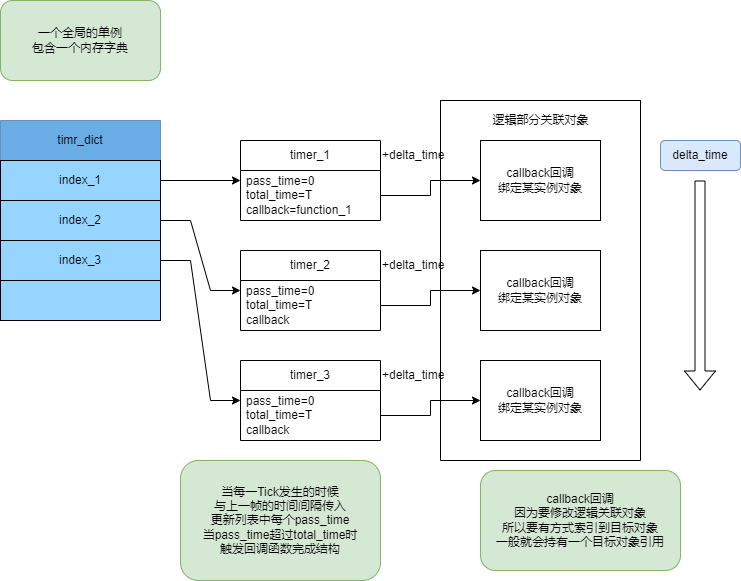

The diagram above was exported from draw.io. Its source (the exported page's mxGraphModel, read from the mxfile embedded in the PNG):
<mxGraphModel dx="1102" dy="865" grid="1" gridSize="10" guides="1" tooltips="1" connect="1" arrows="1" fold="1" page="1" pageScale="1" pageWidth="827" pageHeight="1169" math="1" shadow="0">
  <root>
    <mxCell id="0" />
    <mxCell id="1" parent="0" />
    <mxCell id="jSJ0Ag2GljcsVm-rb2GO-1" value="timr_dict" style="swimlane;fontStyle=0;childLayout=stackLayout;horizontal=1;startSize=40;horizontalStack=0;resizeParent=1;resizeParentMax=0;resizeLast=0;collapsible=1;marginBottom=0;whiteSpace=wrap;html=1;fillColor=#6AACE6;strokeColor=#6c8ebf;" parent="1" vertex="1">
      <mxGeometry x="40" y="400" width="160" height="200" as="geometry" />
    </mxCell>
    <mxCell id="jSJ0Ag2GljcsVm-rb2GO-7" value="index_1" style="rounded=0;whiteSpace=wrap;html=1;fillColor=#96D5FF;" parent="jSJ0Ag2GljcsVm-rb2GO-1" vertex="1">
      <mxGeometry y="40" width="160" height="40" as="geometry" />
    </mxCell>
    <mxCell id="jSJ0Ag2GljcsVm-rb2GO-10" value="index_2" style="rounded=0;whiteSpace=wrap;html=1;fillColor=#96D5FF;" parent="jSJ0Ag2GljcsVm-rb2GO-1" vertex="1">
      <mxGeometry y="80" width="160" height="40" as="geometry" />
    </mxCell>
    <mxCell id="jSJ0Ag2GljcsVm-rb2GO-11" value="index_3" style="rounded=0;whiteSpace=wrap;html=1;fillColor=#96D5FF;" parent="jSJ0Ag2GljcsVm-rb2GO-1" vertex="1">
      <mxGeometry y="120" width="160" height="40" as="geometry" />
    </mxCell>
    <mxCell id="jSJ0Ag2GljcsVm-rb2GO-27" value="" style="rounded=0;whiteSpace=wrap;html=1;fillColor=#96D5FF;" parent="jSJ0Ag2GljcsVm-rb2GO-1" vertex="1">
      <mxGeometry y="160" width="160" height="40" as="geometry" />
    </mxCell>
    <mxCell id="jSJ0Ag2GljcsVm-rb2GO-12" value="一个全局的单例&lt;br&gt;包含一个内存字典" style="rounded=1;whiteSpace=wrap;html=1;fillColor=#d5e8d4;strokeColor=#82b366;" parent="1" vertex="1">
      <mxGeometry x="40" y="280" width="160" height="80" as="geometry" />
    </mxCell>
    <mxCell id="jSJ0Ag2GljcsVm-rb2GO-13" value="timer_1" style="swimlane;fontStyle=0;childLayout=stackLayout;horizontal=1;startSize=30;horizontalStack=0;resizeParent=1;resizeParentMax=0;resizeLast=0;collapsible=1;marginBottom=0;whiteSpace=wrap;html=1;" parent="1" vertex="1">
      <mxGeometry x="280" y="420" width="140" height="80" as="geometry" />
    </mxCell>
    <mxCell id="jSJ0Ag2GljcsVm-rb2GO-14" value="pass_time=0&lt;br&gt;total_time=T&lt;br&gt;callback=function_1" style="text;strokeColor=none;fillColor=none;align=left;verticalAlign=middle;spacingLeft=4;spacingRight=4;overflow=hidden;points=[[0,0.5],[1,0.5]];portConstraint=eastwest;rotatable=0;whiteSpace=wrap;html=1;" parent="jSJ0Ag2GljcsVm-rb2GO-13" vertex="1">
      <mxGeometry y="30" width="140" height="50" as="geometry" />
    </mxCell>
    <mxCell id="jSJ0Ag2GljcsVm-rb2GO-17" style="edgeStyle=orthogonalEdgeStyle;rounded=0;orthogonalLoop=1;jettySize=auto;html=1;" parent="1" source="jSJ0Ag2GljcsVm-rb2GO-7" target="jSJ0Ag2GljcsVm-rb2GO-13" edge="1">
      <mxGeometry relative="1" as="geometry" />
    </mxCell>
    <mxCell id="jSJ0Ag2GljcsVm-rb2GO-18" value="timer_2" style="swimlane;fontStyle=0;childLayout=stackLayout;horizontal=1;startSize=30;horizontalStack=0;resizeParent=1;resizeParentMax=0;resizeLast=0;collapsible=1;marginBottom=0;whiteSpace=wrap;html=1;" parent="1" vertex="1">
      <mxGeometry x="280" y="530" width="140" height="80" as="geometry" />
    </mxCell>
    <mxCell id="jSJ0Ag2GljcsVm-rb2GO-19" value="pass_time=0&lt;br&gt;total_time=T&lt;br&gt;callback" style="text;strokeColor=none;fillColor=none;align=left;verticalAlign=middle;spacingLeft=4;spacingRight=4;overflow=hidden;points=[[0,0.5],[1,0.5]];portConstraint=eastwest;rotatable=0;whiteSpace=wrap;html=1;" parent="jSJ0Ag2GljcsVm-rb2GO-18" vertex="1">
      <mxGeometry y="30" width="140" height="50" as="geometry" />
    </mxCell>
    <mxCell id="jSJ0Ag2GljcsVm-rb2GO-20" style="edgeStyle=entityRelationEdgeStyle;rounded=0;orthogonalLoop=1;jettySize=auto;html=1;" parent="1" source="jSJ0Ag2GljcsVm-rb2GO-10" target="jSJ0Ag2GljcsVm-rb2GO-18" edge="1">
      <mxGeometry relative="1" as="geometry" />
    </mxCell>
    <mxCell id="jSJ0Ag2GljcsVm-rb2GO-21" value="timer_3" style="swimlane;fontStyle=0;childLayout=stackLayout;horizontal=1;startSize=30;horizontalStack=0;resizeParent=1;resizeParentMax=0;resizeLast=0;collapsible=1;marginBottom=0;whiteSpace=wrap;html=1;" parent="1" vertex="1">
      <mxGeometry x="280" y="640" width="140" height="80" as="geometry" />
    </mxCell>
    <mxCell id="jSJ0Ag2GljcsVm-rb2GO-22" value="pass_time=0&lt;br&gt;total_time=T&lt;br&gt;callback" style="text;strokeColor=none;fillColor=none;align=left;verticalAlign=middle;spacingLeft=4;spacingRight=4;overflow=hidden;points=[[0,0.5],[1,0.5]];portConstraint=eastwest;rotatable=0;whiteSpace=wrap;html=1;" parent="jSJ0Ag2GljcsVm-rb2GO-21" vertex="1">
      <mxGeometry y="30" width="140" height="50" as="geometry" />
    </mxCell>
    <mxCell id="jSJ0Ag2GljcsVm-rb2GO-23" style="edgeStyle=entityRelationEdgeStyle;rounded=0;orthogonalLoop=1;jettySize=auto;html=1;" parent="1" source="jSJ0Ag2GljcsVm-rb2GO-11" target="jSJ0Ag2GljcsVm-rb2GO-21" edge="1">
      <mxGeometry relative="1" as="geometry" />
    </mxCell>
    <mxCell id="jSJ0Ag2GljcsVm-rb2GO-24" value="" style="shape=flexArrow;endArrow=classic;html=1;rounded=0;" parent="1" edge="1">
      <mxGeometry width="50" height="50" relative="1" as="geometry">
        <mxPoint x="739.5" y="460" as="sourcePoint" />
        <mxPoint x="739.5" y="670" as="targetPoint" />
      </mxGeometry>
    </mxCell>
    <mxCell id="jSJ0Ag2GljcsVm-rb2GO-25" value="当每一Tick发生的时候&lt;br&gt;与上一帧的时间间隔传入&lt;br&gt;更新列表中每个pass_time&lt;br&gt;当pass_time超过total_time时&lt;br&gt;触发回调函数完成结构" style="rounded=1;whiteSpace=wrap;html=1;fillColor=#d5e8d4;strokeColor=#82b366;" parent="1" vertex="1">
      <mxGeometry x="220" y="740" width="200" height="120" as="geometry" />
    </mxCell>
    <mxCell id="jSJ0Ag2GljcsVm-rb2GO-26" value="delta_time" style="rounded=1;whiteSpace=wrap;html=1;fillColor=#dae8fc;strokeColor=#6c8ebf;" parent="1" vertex="1">
      <mxGeometry x="700" y="420" width="80" height="30" as="geometry" />
    </mxCell>
    <mxCell id="5DFsReJdPrMeSa-8b1es-1" value="+delta_time" style="text;html=1;align=left;verticalAlign=middle;resizable=0;points=[];autosize=1;strokeColor=none;fillColor=none;" parent="1" vertex="1">
      <mxGeometry x="420" y="420" width="90" height="30" as="geometry" />
    </mxCell>
    <mxCell id="5DFsReJdPrMeSa-8b1es-2" value="+delta_time" style="text;html=1;align=left;verticalAlign=middle;resizable=0;points=[];autosize=1;strokeColor=none;fillColor=none;" parent="1" vertex="1">
      <mxGeometry x="420" y="530" width="90" height="30" as="geometry" />
    </mxCell>
    <mxCell id="5DFsReJdPrMeSa-8b1es-3" value="+delta_time" style="text;html=1;align=left;verticalAlign=middle;resizable=0;points=[];autosize=1;strokeColor=none;fillColor=none;" parent="1" vertex="1">
      <mxGeometry x="420" y="640" width="90" height="30" as="geometry" />
    </mxCell>
    <mxCell id="J1ChFs2rmX2BDMvBeDjz-1" value="&lt;span style=&quot;text-align: left&quot;&gt;callback&lt;/span&gt;回调&lt;br&gt;绑定某实例对象" style="rounded=0;whiteSpace=wrap;html=1;" vertex="1" parent="1">
      <mxGeometry x="520" y="420" width="120" height="80" as="geometry" />
    </mxCell>
    <mxCell id="J1ChFs2rmX2BDMvBeDjz-2" style="edgeStyle=orthogonalEdgeStyle;rounded=0;orthogonalLoop=1;jettySize=auto;html=1;" edge="1" parent="1" source="jSJ0Ag2GljcsVm-rb2GO-14" target="J1ChFs2rmX2BDMvBeDjz-1">
      <mxGeometry relative="1" as="geometry" />
    </mxCell>
    <mxCell id="J1ChFs2rmX2BDMvBeDjz-3" value="&lt;span style=&quot;text-align: left&quot;&gt;callback&lt;/span&gt;回调&lt;br&gt;绑定某实例对象" style="rounded=0;whiteSpace=wrap;html=1;" vertex="1" parent="1">
      <mxGeometry x="520" y="530" width="120" height="80" as="geometry" />
    </mxCell>
    <mxCell id="J1ChFs2rmX2BDMvBeDjz-4" style="edgeStyle=orthogonalEdgeStyle;rounded=0;orthogonalLoop=1;jettySize=auto;html=1;" edge="1" parent="1" source="jSJ0Ag2GljcsVm-rb2GO-19" target="J1ChFs2rmX2BDMvBeDjz-3">
      <mxGeometry relative="1" as="geometry" />
    </mxCell>
    <mxCell id="J1ChFs2rmX2BDMvBeDjz-5" value="&lt;span style=&quot;text-align: left&quot;&gt;callback&lt;/span&gt;回调&lt;br&gt;绑定某实例对象" style="rounded=0;whiteSpace=wrap;html=1;" vertex="1" parent="1">
      <mxGeometry x="520" y="640" width="120" height="80" as="geometry" />
    </mxCell>
    <mxCell id="J1ChFs2rmX2BDMvBeDjz-6" style="edgeStyle=orthogonalEdgeStyle;rounded=0;orthogonalLoop=1;jettySize=auto;html=1;" edge="1" parent="1" source="jSJ0Ag2GljcsVm-rb2GO-22" target="J1ChFs2rmX2BDMvBeDjz-5">
      <mxGeometry relative="1" as="geometry" />
    </mxCell>
    <mxCell id="J1ChFs2rmX2BDMvBeDjz-7" value="callback回调&lt;br&gt;因为要修改逻辑关联对象&lt;br&gt;所以要有方式索引到目标对象&lt;br&gt;一般就会持有一个目标对象引用" style="rounded=1;whiteSpace=wrap;html=1;fillColor=#d5e8d4;strokeColor=#82b366;" vertex="1" parent="1">
      <mxGeometry x="520" y="750" width="200" height="100" as="geometry" />
    </mxCell>
    <mxCell id="J1ChFs2rmX2BDMvBeDjz-8" value="" style="swimlane;startSize=0;" vertex="1" parent="1">
      <mxGeometry x="480" y="380" width="200" height="360" as="geometry" />
    </mxCell>
    <mxCell id="J1ChFs2rmX2BDMvBeDjz-9" value="逻辑部分关联对象" style="text;html=1;align=center;verticalAlign=middle;resizable=0;points=[];autosize=1;strokeColor=none;fillColor=none;" vertex="1" parent="J1ChFs2rmX2BDMvBeDjz-8">
      <mxGeometry x="45" y="10" width="110" height="20" as="geometry" />
    </mxCell>
  </root>
</mxGraphModel>